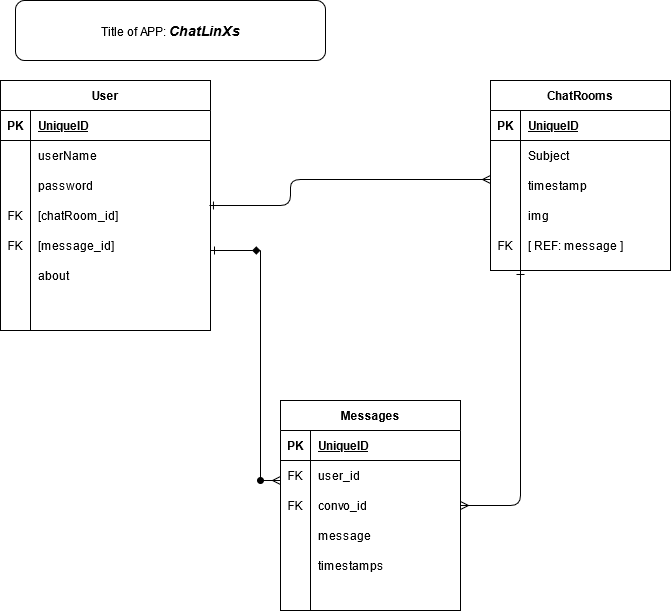

The diagram above was exported from draw.io. Its source (the exported page's mxGraphModel, read from the mxfile embedded in the PNG):
<mxGraphModel dx="1422" dy="791" grid="1" gridSize="10" guides="1" tooltips="1" connect="1" arrows="1" fold="1" page="1" pageScale="1" pageWidth="850" pageHeight="1100" math="0" shadow="0">
  <root>
    <mxCell id="0" />
    <mxCell id="1" parent="0" />
    <mxCell id="wqt01anGWOFWXeyS6-zd-3" value="User" style="shape=table;startSize=30;container=1;collapsible=1;childLayout=tableLayout;fixedRows=1;rowLines=0;fontStyle=1;align=center;resizeLast=1;" vertex="1" parent="1">
      <mxGeometry x="100" y="100" width="210" height="250" as="geometry" />
    </mxCell>
    <mxCell id="wqt01anGWOFWXeyS6-zd-4" value="" style="shape=partialRectangle;collapsible=0;dropTarget=0;pointerEvents=0;fillColor=none;top=0;left=0;bottom=1;right=0;points=[[0,0.5],[1,0.5]];portConstraint=eastwest;" vertex="1" parent="wqt01anGWOFWXeyS6-zd-3">
      <mxGeometry y="30" width="210" height="30" as="geometry" />
    </mxCell>
    <mxCell id="wqt01anGWOFWXeyS6-zd-5" value="PK" style="shape=partialRectangle;connectable=0;fillColor=none;top=0;left=0;bottom=0;right=0;fontStyle=1;overflow=hidden;" vertex="1" parent="wqt01anGWOFWXeyS6-zd-4">
      <mxGeometry width="30" height="30" as="geometry" />
    </mxCell>
    <mxCell id="wqt01anGWOFWXeyS6-zd-6" value="UniqueID" style="shape=partialRectangle;connectable=0;fillColor=none;top=0;left=0;bottom=0;right=0;align=left;spacingLeft=6;fontStyle=5;overflow=hidden;" vertex="1" parent="wqt01anGWOFWXeyS6-zd-4">
      <mxGeometry x="30" width="180" height="30" as="geometry" />
    </mxCell>
    <mxCell id="wqt01anGWOFWXeyS6-zd-7" value="" style="shape=partialRectangle;collapsible=0;dropTarget=0;pointerEvents=0;fillColor=none;top=0;left=0;bottom=0;right=0;points=[[0,0.5],[1,0.5]];portConstraint=eastwest;" vertex="1" parent="wqt01anGWOFWXeyS6-zd-3">
      <mxGeometry y="60" width="210" height="30" as="geometry" />
    </mxCell>
    <mxCell id="wqt01anGWOFWXeyS6-zd-8" value="" style="shape=partialRectangle;connectable=0;fillColor=none;top=0;left=0;bottom=0;right=0;editable=1;overflow=hidden;" vertex="1" parent="wqt01anGWOFWXeyS6-zd-7">
      <mxGeometry width="30" height="30" as="geometry" />
    </mxCell>
    <mxCell id="wqt01anGWOFWXeyS6-zd-9" value="userName" style="shape=partialRectangle;connectable=0;fillColor=none;top=0;left=0;bottom=0;right=0;align=left;spacingLeft=6;overflow=hidden;" vertex="1" parent="wqt01anGWOFWXeyS6-zd-7">
      <mxGeometry x="30" width="180" height="30" as="geometry" />
    </mxCell>
    <mxCell id="wqt01anGWOFWXeyS6-zd-10" value="" style="shape=partialRectangle;collapsible=0;dropTarget=0;pointerEvents=0;fillColor=none;top=0;left=0;bottom=0;right=0;points=[[0,0.5],[1,0.5]];portConstraint=eastwest;" vertex="1" parent="wqt01anGWOFWXeyS6-zd-3">
      <mxGeometry y="90" width="210" height="30" as="geometry" />
    </mxCell>
    <mxCell id="wqt01anGWOFWXeyS6-zd-11" value="" style="shape=partialRectangle;connectable=0;fillColor=none;top=0;left=0;bottom=0;right=0;editable=1;overflow=hidden;" vertex="1" parent="wqt01anGWOFWXeyS6-zd-10">
      <mxGeometry width="30" height="30" as="geometry" />
    </mxCell>
    <mxCell id="wqt01anGWOFWXeyS6-zd-12" value="password" style="shape=partialRectangle;connectable=0;fillColor=none;top=0;left=0;bottom=0;right=0;align=left;spacingLeft=6;overflow=hidden;" vertex="1" parent="wqt01anGWOFWXeyS6-zd-10">
      <mxGeometry x="30" width="180" height="30" as="geometry" />
    </mxCell>
    <mxCell id="wqt01anGWOFWXeyS6-zd-13" value="" style="shape=partialRectangle;collapsible=0;dropTarget=0;pointerEvents=0;fillColor=none;top=0;left=0;bottom=0;right=0;points=[[0,0.5],[1,0.5]];portConstraint=eastwest;" vertex="1" parent="wqt01anGWOFWXeyS6-zd-3">
      <mxGeometry y="120" width="210" height="30" as="geometry" />
    </mxCell>
    <mxCell id="wqt01anGWOFWXeyS6-zd-14" value="FK" style="shape=partialRectangle;connectable=0;fillColor=none;top=0;left=0;bottom=0;right=0;editable=1;overflow=hidden;" vertex="1" parent="wqt01anGWOFWXeyS6-zd-13">
      <mxGeometry width="30" height="30" as="geometry" />
    </mxCell>
    <mxCell id="wqt01anGWOFWXeyS6-zd-15" value="[chatRoom_id]" style="shape=partialRectangle;connectable=0;fillColor=none;top=0;left=0;bottom=0;right=0;align=left;spacingLeft=6;overflow=hidden;" vertex="1" parent="wqt01anGWOFWXeyS6-zd-13">
      <mxGeometry x="30" width="180" height="30" as="geometry" />
    </mxCell>
    <mxCell id="wqt01anGWOFWXeyS6-zd-42" value="" style="shape=partialRectangle;collapsible=0;dropTarget=0;pointerEvents=0;fillColor=none;top=0;left=0;bottom=0;right=0;points=[[0,0.5],[1,0.5]];portConstraint=eastwest;" vertex="1" parent="wqt01anGWOFWXeyS6-zd-3">
      <mxGeometry y="150" width="210" height="30" as="geometry" />
    </mxCell>
    <mxCell id="wqt01anGWOFWXeyS6-zd-43" value="FK" style="shape=partialRectangle;connectable=0;fillColor=none;top=0;left=0;bottom=0;right=0;editable=1;overflow=hidden;" vertex="1" parent="wqt01anGWOFWXeyS6-zd-42">
      <mxGeometry width="30" height="30" as="geometry" />
    </mxCell>
    <mxCell id="wqt01anGWOFWXeyS6-zd-44" value="[message_id]" style="shape=partialRectangle;connectable=0;fillColor=none;top=0;left=0;bottom=0;right=0;align=left;spacingLeft=6;overflow=hidden;" vertex="1" parent="wqt01anGWOFWXeyS6-zd-42">
      <mxGeometry x="30" width="180" height="30" as="geometry" />
    </mxCell>
    <mxCell id="wqt01anGWOFWXeyS6-zd-45" value="" style="shape=partialRectangle;collapsible=0;dropTarget=0;pointerEvents=0;fillColor=none;top=0;left=0;bottom=0;right=0;points=[[0,0.5],[1,0.5]];portConstraint=eastwest;" vertex="1" parent="wqt01anGWOFWXeyS6-zd-3">
      <mxGeometry y="180" width="210" height="30" as="geometry" />
    </mxCell>
    <mxCell id="wqt01anGWOFWXeyS6-zd-46" value="" style="shape=partialRectangle;connectable=0;fillColor=none;top=0;left=0;bottom=0;right=0;editable=1;overflow=hidden;" vertex="1" parent="wqt01anGWOFWXeyS6-zd-45">
      <mxGeometry width="30" height="30" as="geometry" />
    </mxCell>
    <mxCell id="wqt01anGWOFWXeyS6-zd-47" value="about" style="shape=partialRectangle;connectable=0;fillColor=none;top=0;left=0;bottom=0;right=0;align=left;spacingLeft=6;overflow=hidden;" vertex="1" parent="wqt01anGWOFWXeyS6-zd-45">
      <mxGeometry x="30" width="180" height="30" as="geometry" />
    </mxCell>
    <mxCell id="wqt01anGWOFWXeyS6-zd-16" value="ChatRooms" style="shape=table;startSize=30;container=1;collapsible=1;childLayout=tableLayout;fixedRows=1;rowLines=0;fontStyle=1;align=center;resizeLast=1;" vertex="1" parent="1">
      <mxGeometry x="590" y="100" width="180" height="190" as="geometry" />
    </mxCell>
    <mxCell id="wqt01anGWOFWXeyS6-zd-17" value="" style="shape=partialRectangle;collapsible=0;dropTarget=0;pointerEvents=0;fillColor=none;top=0;left=0;bottom=1;right=0;points=[[0,0.5],[1,0.5]];portConstraint=eastwest;" vertex="1" parent="wqt01anGWOFWXeyS6-zd-16">
      <mxGeometry y="30" width="180" height="30" as="geometry" />
    </mxCell>
    <mxCell id="wqt01anGWOFWXeyS6-zd-18" value="PK" style="shape=partialRectangle;connectable=0;fillColor=none;top=0;left=0;bottom=0;right=0;fontStyle=1;overflow=hidden;" vertex="1" parent="wqt01anGWOFWXeyS6-zd-17">
      <mxGeometry width="30" height="30" as="geometry" />
    </mxCell>
    <mxCell id="wqt01anGWOFWXeyS6-zd-19" value="UniqueID" style="shape=partialRectangle;connectable=0;fillColor=none;top=0;left=0;bottom=0;right=0;align=left;spacingLeft=6;fontStyle=5;overflow=hidden;" vertex="1" parent="wqt01anGWOFWXeyS6-zd-17">
      <mxGeometry x="30" width="150" height="30" as="geometry" />
    </mxCell>
    <mxCell id="wqt01anGWOFWXeyS6-zd-20" value="" style="shape=partialRectangle;collapsible=0;dropTarget=0;pointerEvents=0;fillColor=none;top=0;left=0;bottom=0;right=0;points=[[0,0.5],[1,0.5]];portConstraint=eastwest;" vertex="1" parent="wqt01anGWOFWXeyS6-zd-16">
      <mxGeometry y="60" width="180" height="30" as="geometry" />
    </mxCell>
    <mxCell id="wqt01anGWOFWXeyS6-zd-21" value="" style="shape=partialRectangle;connectable=0;fillColor=none;top=0;left=0;bottom=0;right=0;editable=1;overflow=hidden;" vertex="1" parent="wqt01anGWOFWXeyS6-zd-20">
      <mxGeometry width="30" height="30" as="geometry" />
    </mxCell>
    <mxCell id="wqt01anGWOFWXeyS6-zd-22" value="Subject" style="shape=partialRectangle;connectable=0;fillColor=none;top=0;left=0;bottom=0;right=0;align=left;spacingLeft=6;overflow=hidden;" vertex="1" parent="wqt01anGWOFWXeyS6-zd-20">
      <mxGeometry x="30" width="150" height="30" as="geometry" />
    </mxCell>
    <mxCell id="wqt01anGWOFWXeyS6-zd-23" value="" style="shape=partialRectangle;collapsible=0;dropTarget=0;pointerEvents=0;fillColor=none;top=0;left=0;bottom=0;right=0;points=[[0,0.5],[1,0.5]];portConstraint=eastwest;" vertex="1" parent="wqt01anGWOFWXeyS6-zd-16">
      <mxGeometry y="90" width="180" height="30" as="geometry" />
    </mxCell>
    <mxCell id="wqt01anGWOFWXeyS6-zd-24" value="" style="shape=partialRectangle;connectable=0;fillColor=none;top=0;left=0;bottom=0;right=0;editable=1;overflow=hidden;" vertex="1" parent="wqt01anGWOFWXeyS6-zd-23">
      <mxGeometry width="30" height="30" as="geometry" />
    </mxCell>
    <mxCell id="wqt01anGWOFWXeyS6-zd-25" value="timestamp" style="shape=partialRectangle;connectable=0;fillColor=none;top=0;left=0;bottom=0;right=0;align=left;spacingLeft=6;overflow=hidden;" vertex="1" parent="wqt01anGWOFWXeyS6-zd-23">
      <mxGeometry x="30" width="150" height="30" as="geometry" />
    </mxCell>
    <mxCell id="wqt01anGWOFWXeyS6-zd-26" value="" style="shape=partialRectangle;collapsible=0;dropTarget=0;pointerEvents=0;fillColor=none;top=0;left=0;bottom=0;right=0;points=[[0,0.5],[1,0.5]];portConstraint=eastwest;" vertex="1" parent="wqt01anGWOFWXeyS6-zd-16">
      <mxGeometry y="120" width="180" height="30" as="geometry" />
    </mxCell>
    <mxCell id="wqt01anGWOFWXeyS6-zd-27" value="" style="shape=partialRectangle;connectable=0;fillColor=none;top=0;left=0;bottom=0;right=0;editable=1;overflow=hidden;" vertex="1" parent="wqt01anGWOFWXeyS6-zd-26">
      <mxGeometry width="30" height="30" as="geometry" />
    </mxCell>
    <mxCell id="wqt01anGWOFWXeyS6-zd-28" value="img" style="shape=partialRectangle;connectable=0;fillColor=none;top=0;left=0;bottom=0;right=0;align=left;spacingLeft=6;overflow=hidden;" vertex="1" parent="wqt01anGWOFWXeyS6-zd-26">
      <mxGeometry x="30" width="150" height="30" as="geometry" />
    </mxCell>
    <mxCell id="wqt01anGWOFWXeyS6-zd-57" value="" style="shape=partialRectangle;collapsible=0;dropTarget=0;pointerEvents=0;fillColor=none;top=0;left=0;bottom=0;right=0;points=[[0,0.5],[1,0.5]];portConstraint=eastwest;" vertex="1" parent="wqt01anGWOFWXeyS6-zd-16">
      <mxGeometry y="150" width="180" height="30" as="geometry" />
    </mxCell>
    <mxCell id="wqt01anGWOFWXeyS6-zd-58" value="FK" style="shape=partialRectangle;connectable=0;fillColor=none;top=0;left=0;bottom=0;right=0;editable=1;overflow=hidden;" vertex="1" parent="wqt01anGWOFWXeyS6-zd-57">
      <mxGeometry width="30" height="30" as="geometry" />
    </mxCell>
    <mxCell id="wqt01anGWOFWXeyS6-zd-59" value="[ REF: message ]" style="shape=partialRectangle;connectable=0;fillColor=none;top=0;left=0;bottom=0;right=0;align=left;spacingLeft=6;overflow=hidden;" vertex="1" parent="wqt01anGWOFWXeyS6-zd-57">
      <mxGeometry x="30" width="150" height="30" as="geometry" />
    </mxCell>
    <mxCell id="wqt01anGWOFWXeyS6-zd-29" value="Messages" style="shape=table;startSize=30;container=1;collapsible=1;childLayout=tableLayout;fixedRows=1;rowLines=0;fontStyle=1;align=center;resizeLast=1;" vertex="1" parent="1">
      <mxGeometry x="380" y="420" width="180" height="210" as="geometry" />
    </mxCell>
    <mxCell id="wqt01anGWOFWXeyS6-zd-30" value="" style="shape=partialRectangle;collapsible=0;dropTarget=0;pointerEvents=0;fillColor=none;top=0;left=0;bottom=1;right=0;points=[[0,0.5],[1,0.5]];portConstraint=eastwest;" vertex="1" parent="wqt01anGWOFWXeyS6-zd-29">
      <mxGeometry y="30" width="180" height="30" as="geometry" />
    </mxCell>
    <mxCell id="wqt01anGWOFWXeyS6-zd-31" value="PK" style="shape=partialRectangle;connectable=0;fillColor=none;top=0;left=0;bottom=0;right=0;fontStyle=1;overflow=hidden;" vertex="1" parent="wqt01anGWOFWXeyS6-zd-30">
      <mxGeometry width="30" height="30" as="geometry" />
    </mxCell>
    <mxCell id="wqt01anGWOFWXeyS6-zd-32" value="UniqueID" style="shape=partialRectangle;connectable=0;fillColor=none;top=0;left=0;bottom=0;right=0;align=left;spacingLeft=6;fontStyle=5;overflow=hidden;" vertex="1" parent="wqt01anGWOFWXeyS6-zd-30">
      <mxGeometry x="30" width="150" height="30" as="geometry" />
    </mxCell>
    <mxCell id="wqt01anGWOFWXeyS6-zd-33" value="" style="shape=partialRectangle;collapsible=0;dropTarget=0;pointerEvents=0;fillColor=none;top=0;left=0;bottom=0;right=0;points=[[0,0.5],[1,0.5]];portConstraint=eastwest;" vertex="1" parent="wqt01anGWOFWXeyS6-zd-29">
      <mxGeometry y="60" width="180" height="30" as="geometry" />
    </mxCell>
    <mxCell id="wqt01anGWOFWXeyS6-zd-34" value="FK" style="shape=partialRectangle;connectable=0;fillColor=none;top=0;left=0;bottom=0;right=0;editable=1;overflow=hidden;" vertex="1" parent="wqt01anGWOFWXeyS6-zd-33">
      <mxGeometry width="30" height="30" as="geometry" />
    </mxCell>
    <mxCell id="wqt01anGWOFWXeyS6-zd-35" value="user_id" style="shape=partialRectangle;connectable=0;fillColor=none;top=0;left=0;bottom=0;right=0;align=left;spacingLeft=6;overflow=hidden;" vertex="1" parent="wqt01anGWOFWXeyS6-zd-33">
      <mxGeometry x="30" width="150" height="30" as="geometry" />
    </mxCell>
    <mxCell id="wqt01anGWOFWXeyS6-zd-36" value="" style="shape=partialRectangle;collapsible=0;dropTarget=0;pointerEvents=0;fillColor=none;top=0;left=0;bottom=0;right=0;points=[[0,0.5],[1,0.5]];portConstraint=eastwest;" vertex="1" parent="wqt01anGWOFWXeyS6-zd-29">
      <mxGeometry y="90" width="180" height="30" as="geometry" />
    </mxCell>
    <mxCell id="wqt01anGWOFWXeyS6-zd-37" value="FK" style="shape=partialRectangle;connectable=0;fillColor=none;top=0;left=0;bottom=0;right=0;editable=1;overflow=hidden;" vertex="1" parent="wqt01anGWOFWXeyS6-zd-36">
      <mxGeometry width="30" height="30" as="geometry" />
    </mxCell>
    <mxCell id="wqt01anGWOFWXeyS6-zd-38" value="convo_id" style="shape=partialRectangle;connectable=0;fillColor=none;top=0;left=0;bottom=0;right=0;align=left;spacingLeft=6;overflow=hidden;" vertex="1" parent="wqt01anGWOFWXeyS6-zd-36">
      <mxGeometry x="30" width="150" height="30" as="geometry" />
    </mxCell>
    <mxCell id="wqt01anGWOFWXeyS6-zd-39" value="" style="shape=partialRectangle;collapsible=0;dropTarget=0;pointerEvents=0;fillColor=none;top=0;left=0;bottom=0;right=0;points=[[0,0.5],[1,0.5]];portConstraint=eastwest;" vertex="1" parent="wqt01anGWOFWXeyS6-zd-29">
      <mxGeometry y="120" width="180" height="30" as="geometry" />
    </mxCell>
    <mxCell id="wqt01anGWOFWXeyS6-zd-40" value="" style="shape=partialRectangle;connectable=0;fillColor=none;top=0;left=0;bottom=0;right=0;editable=1;overflow=hidden;" vertex="1" parent="wqt01anGWOFWXeyS6-zd-39">
      <mxGeometry width="30" height="30" as="geometry" />
    </mxCell>
    <mxCell id="wqt01anGWOFWXeyS6-zd-41" value="message" style="shape=partialRectangle;connectable=0;fillColor=none;top=0;left=0;bottom=0;right=0;align=left;spacingLeft=6;overflow=hidden;" vertex="1" parent="wqt01anGWOFWXeyS6-zd-39">
      <mxGeometry x="30" width="150" height="30" as="geometry" />
    </mxCell>
    <mxCell id="wqt01anGWOFWXeyS6-zd-48" value="" style="shape=partialRectangle;collapsible=0;dropTarget=0;pointerEvents=0;fillColor=none;top=0;left=0;bottom=0;right=0;points=[[0,0.5],[1,0.5]];portConstraint=eastwest;" vertex="1" parent="wqt01anGWOFWXeyS6-zd-29">
      <mxGeometry y="150" width="180" height="30" as="geometry" />
    </mxCell>
    <mxCell id="wqt01anGWOFWXeyS6-zd-49" value="" style="shape=partialRectangle;connectable=0;fillColor=none;top=0;left=0;bottom=0;right=0;editable=1;overflow=hidden;" vertex="1" parent="wqt01anGWOFWXeyS6-zd-48">
      <mxGeometry width="30" height="30" as="geometry" />
    </mxCell>
    <mxCell id="wqt01anGWOFWXeyS6-zd-50" value="timestamps" style="shape=partialRectangle;connectable=0;fillColor=none;top=0;left=0;bottom=0;right=0;align=left;spacingLeft=6;overflow=hidden;" vertex="1" parent="wqt01anGWOFWXeyS6-zd-48">
      <mxGeometry x="30" width="150" height="30" as="geometry" />
    </mxCell>
    <mxCell id="wqt01anGWOFWXeyS6-zd-51" value="Title of APP: &lt;i&gt;&lt;b&gt;&lt;font style=&quot;font-size: 14px&quot;&gt;ChatLinXs&lt;/font&gt;&lt;/b&gt;&lt;/i&gt;" style="rounded=1;whiteSpace=wrap;html=1;" vertex="1" parent="1">
      <mxGeometry x="115" y="20" width="310" height="60" as="geometry" />
    </mxCell>
    <mxCell id="wqt01anGWOFWXeyS6-zd-52" value="" style="endArrow=diamond;html=1;endFill=1;startArrow=ERone;startFill=0;" edge="1" parent="1">
      <mxGeometry width="50" height="50" relative="1" as="geometry">
        <mxPoint x="310" y="270" as="sourcePoint" />
        <mxPoint x="360" y="270" as="targetPoint" />
      </mxGeometry>
    </mxCell>
    <mxCell id="wqt01anGWOFWXeyS6-zd-53" value="" style="endArrow=oval;html=1;endFill=1;" edge="1" parent="1">
      <mxGeometry width="50" height="50" relative="1" as="geometry">
        <mxPoint x="360" y="270" as="sourcePoint" />
        <mxPoint x="360" y="500" as="targetPoint" />
      </mxGeometry>
    </mxCell>
    <mxCell id="wqt01anGWOFWXeyS6-zd-54" value="" style="endArrow=ERmany;html=1;endFill=0;" edge="1" parent="1">
      <mxGeometry width="50" height="50" relative="1" as="geometry">
        <mxPoint x="360" y="500" as="sourcePoint" />
        <mxPoint x="380" y="500" as="targetPoint" />
      </mxGeometry>
    </mxCell>
    <mxCell id="wqt01anGWOFWXeyS6-zd-55" value="" style="endArrow=ERmany;html=1;exitX=0.995;exitY=0.167;exitDx=0;exitDy=0;exitPerimeter=0;endFill=0;startArrow=ERone;startFill=0;" edge="1" parent="1" source="wqt01anGWOFWXeyS6-zd-13">
      <mxGeometry width="50" height="50" relative="1" as="geometry">
        <mxPoint x="400" y="360" as="sourcePoint" />
        <mxPoint x="590" y="199" as="targetPoint" />
        <Array as="points">
          <mxPoint x="390" y="225" />
          <mxPoint x="390" y="199" />
        </Array>
      </mxGeometry>
    </mxCell>
    <mxCell id="wqt01anGWOFWXeyS6-zd-56" value="" style="endArrow=ERone;html=1;exitX=1;exitY=0.5;exitDx=0;exitDy=0;endFill=0;startArrow=ERmany;startFill=0;" edge="1" parent="1" source="wqt01anGWOFWXeyS6-zd-36">
      <mxGeometry width="50" height="50" relative="1" as="geometry">
        <mxPoint x="580" y="530" as="sourcePoint" />
        <mxPoint x="620" y="290" as="targetPoint" />
        <Array as="points">
          <mxPoint x="620" y="525" />
        </Array>
      </mxGeometry>
    </mxCell>
  </root>
</mxGraphModel>